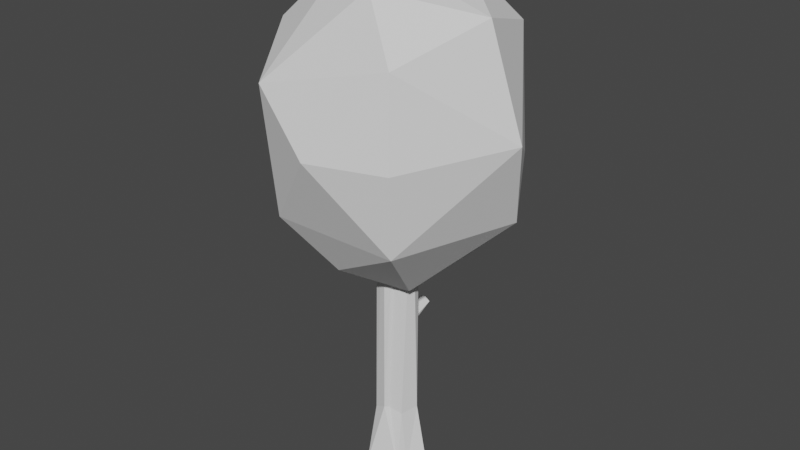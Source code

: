 # Source: tree_1.blend  (saved by Blender 2.81.16; exported with 4.5.12 LTS)
import bpy
from mathutils import Matrix  # noqa: F401  (used for matrix-valued properties, if any)

bpy.ops.wm.read_factory_settings(use_empty=True)
scene = bpy.context.scene
scene.name = 'Scene'

# ---- collections
col_collection = bpy.data.collections.new('Collection'); scene.collection.children.link(col_collection)
col_wood = bpy.data.collections.new('wood'); scene.collection.children.link(col_wood)

# ---- world
world_world = bpy.data.worlds.new('World'); scene.world = world_world
world_world.use_nodes = True; world_world.node_tree.nodes.clear()
_N = world_world.node_tree.nodes; _L = world_world.node_tree.links
n0 = _N.new('ShaderNodeOutputWorld'); n0.name = 'World Output'; n0.location = (300, 300)
n1 = _N.new('ShaderNodeBackground'); n1.name = 'Background'; n1.location = (10, 300)
n1.inputs[0].default_value = (0.05088, 0.05088, 0.05088, 1.0)
_L.new(n1.outputs[0], n0.inputs[0])
n0.is_active_output = True
world_world.color = (0.05088, 0.05088, 0.05088)
world_world.use_sun_shadow = False
world_world.sun_shadow_jitter_overblur = 0.0

# ---- meshes
me_cylinder_002 = bpy.data.meshes.new('Cylinder.002')
me_cylinder_002.from_pydata([(0.1294, 1.166, -1.007), (-0.1719, 1.023, 1.0), (1.195, 0.1904, -1.001), (0.755, 0.7112, 1.0), (1.015, -0.1289, 1.0), (0.8823, -0.7498, -1.001), (0.6265, -0.8089, 1.0), (0.07407, -1.21, -1.001), (-0.02518, -1.012, 1.0), (-0.6814, -1.004, -1.001), (-0.6711, -0.7723, 1.0), (-1.148, 0.01221, -0.9918), (-1.046, 0.2426, 1.0), (-0.8253, 0.9585, -0.9991), (0.2308, -0.9728, -0.5905), (0.2835, 0.9632, -0.6172), (-0.8478, 0.7238, -0.6456), (-0.6253, 0.9597, -0.6534), (0.9884, 0.3358, -0.6021), (-1.15, 0.05609, -0.6709), (0.8621, -0.7709, -0.6233), (0.06437, 1.166, -0.6292), (0.04191, -1.209, -0.5836), (-0.6896, -0.9973, -0.632), (1.189, 0.1165, -0.6034)], [], [(3, 18, 15), (6, 14, 20), (12, 16, 19), (1, 21, 17), (1, 3, 15, 21), (3, 4, 24, 18), (9, 7, 22, 23), (6, 8, 22, 14), (11, 9, 23, 19), (5, 2, 24, 20), (12, 1, 17, 16), (12, 10, 8, 6, 4, 3, 1), (7, 9, 11, 13, 0, 2, 5), (20, 24, 4, 6), (23, 22, 8, 10), (17, 21, 0, 13), (16, 17, 13), (15, 18, 2, 0), (14, 22, 7), (21, 15, 0), (20, 14, 7, 5), (19, 23, 10, 12), (18, 24, 2), (19, 16, 13, 11)])
_uv = me_cylinder_002.uv_layers.new(name='UVMap')
_uv.uv.foreach_set('vector', [0.8698, 1.0, 0.8025, 0.5995, 0.9474, 0.5957, 0.6048, 1.0, 0.5373, 0.6024, 0.6244, 0.5945, 0.2142, 1.0, 0.1313, 0.5865, 0.2481, 0.5802, 0.03655, 1.0, 0.02186, 0.5945, 0.1002, 0.5885, 0.9881, 1.0, 0.8698, 1.0, 0.9474, 0.5957, 0.97, 0.5945, 0.8698, 1.0, 0.7298, 1.0, 0.7747, 0.5995, 0.8025, 0.5995, 0.3952, 0.5, 0.52, 0.5, 0.515, 0.6043, 0.3935, 0.5922, 0.6048, 1.0, 0.4961, 1.0, 0.515, 0.6043, 0.5373, 0.6024, 0.2546, 0.5, 0.3952, 0.5, 0.3935, 0.5922, 0.2481, 0.5802, 0.6289, 0.5, 0.7858, 0.5, 0.7747, 0.5995, 0.6244, 0.5945, 0.2142, 1.0, 0.03655, 1.0, 0.1002, 0.5885, 0.1313, 0.5865, 0.03362, 0.2996, 0.09621, 0.07323, 0.2442, 0.01292, 0.3934, 0.06468, 0.4824, 0.2203, 0.4184, 0.4076, 0.2123, 0.4778, 0.7794, 0.01734, 0.6066, 0.06468, 0.5191, 0.2432, 0.5962, 0.4268, 0.7875, 0.4776, 0.9664, 0.2996, 0.9218, 0.0865, 0.6244, 0.5945, 0.7747, 0.5995, 0.7298, 1.0, 0.6048, 1.0, 0.3935, 0.5922, 0.515, 0.6043, 0.4961, 1.0, 0.3861, 1.0, 0.1002, 0.5885, 0.02186, 0.5945, 0.01843, 0.5, 0.1139, 0.5, 0.1313, 0.5865, 0.1002, 0.5885, 0.1139, 0.5, 0.9474, 0.5957, 0.8025, 0.5995, 0.7858, 0.5, 0.9658, 0.5, 0.5373, 0.6024, 0.515, 0.6043, 0.52, 0.5, 0.97, 0.5945, 0.9474, 0.5957, 0.9658, 0.5, 0.6244, 0.5945, 0.5373, 0.6024, 0.52, 0.5, 0.6289, 0.5, 0.2481, 0.5802, 0.3935, 0.5922, 0.3861, 1.0, 0.2142, 1.0, 0.8025, 0.5995, 0.7747, 0.5995, 0.7858, 0.5, 0.2481, 0.5802, 0.1313, 0.5865, 0.1139, 0.5, 0.2546, 0.5])
me_cylinder_002.use_remesh_fix_poles = True
me_cylinder_002.use_remesh_preserve_attributes = False
me_cylinder_002.use_mirror_vertex_groups = False
me_cylinder_002.update()
me_icosphere_001 = bpy.data.meshes.new('Icosphere.001')
me_icosphere_001.from_pydata([(0.0, 0.0, -1.0), (0.7236, -0.5257, -0.4472), (-0.2764, -0.8506, -0.4472), (-0.8944, 0.0, -0.4472), (-0.2764, 0.8506, -0.4472), (0.7236, 0.5257, -0.4472), (0.2764, -0.8506, 0.4472), (-0.7236, -0.5257, 0.4472), (-0.7236, 0.5257, 0.4472), (0.2764, 0.8506, 0.4472), (0.8944, 0.0, 0.4472), (0.0, 0.0, 1.0), (-0.1625, -0.5, -0.8507), (0.4253, -0.309, -0.8507), (0.2629, -0.809, -0.5257), (0.8506, 0.0, -0.5257), (0.4253, 0.309, -0.8507), (-0.5257, 0.0, -0.8507), (-0.6882, -0.5, -0.5257), (-0.1625, 0.5, -0.8507), (-0.6882, 0.5, -0.5257), (0.2629, 0.809, -0.5257), (0.9511, -0.309, 0.0), (0.9511, 0.309, 0.0), (0.0, -1.0, 0.0), (0.5878, -0.809, 0.0), (-0.9511, -0.309, 0.0), (-0.5878, -0.809, 0.0), (-0.5878, 0.809, 0.0), (-0.9511, 0.309, 0.0), (0.5878, 0.809, 0.0), (0.0, 1.0, 0.0), (0.6882, -0.5, 0.5257), (-0.2629, -0.809, 0.5257), (-0.8506, 0.0, 0.5257), (-0.2629, 0.809, 0.5257), (0.6882, 0.5, 0.5257), (0.1625, -0.5, 0.8507), (0.5257, 0.0, 0.8507), (-0.4253, -0.309, 0.8507), (-0.4253, 0.309, 0.8507), (0.1625, 0.5, 0.8507)], [], [(0, 13, 12), (1, 13, 15), (0, 12, 17), (0, 17, 19), (0, 19, 16), (1, 15, 22), (2, 14, 24), (3, 18, 26), (4, 20, 28), (5, 21, 30), (1, 22, 25), (2, 24, 27), (3, 26, 29), (4, 28, 31), (5, 30, 23), (6, 32, 37), (7, 33, 39), (8, 34, 40), (9, 35, 41), (10, 36, 38), (38, 41, 11), (38, 36, 41), (36, 9, 41), (41, 40, 11), (41, 35, 40), (35, 8, 40), (40, 39, 11), (40, 34, 39), (34, 7, 39), (39, 37, 11), (39, 33, 37), (33, 6, 37), (37, 38, 11), (37, 32, 38), (32, 10, 38), (23, 36, 10), (23, 30, 36), (30, 9, 36), (31, 35, 9), (31, 28, 35), (28, 8, 35), (29, 34, 8), (29, 26, 34), (26, 7, 34), (27, 33, 7), (27, 24, 33), (24, 6, 33), (25, 32, 6), (25, 22, 32), (22, 10, 32), (30, 31, 9), (30, 21, 31), (21, 4, 31), (28, 29, 8), (28, 20, 29), (20, 3, 29), (26, 27, 7), (26, 18, 27), (18, 2, 27), (24, 25, 6), (24, 14, 25), (14, 1, 25), (22, 23, 10), (22, 15, 23), (15, 5, 23), (16, 21, 5), (16, 19, 21), (19, 4, 21), (19, 20, 4), (19, 17, 20), (17, 3, 20), (17, 18, 3), (17, 12, 18), (12, 2, 18), (15, 16, 5), (15, 13, 16), (13, 0, 16), (12, 14, 2), (12, 13, 14), (13, 1, 14)])
_uv = me_icosphere_001.uv_layers.new(name='UVMap')
_uv.uv.foreach_set('vector', [0.8182, 0.0, 0.7727, 0.07873, 0.8636, 0.07873, 0.7273, 0.1575, 0.6818, 0.07873, 0.6364, 0.1575, 0.09091, 0.0, 0.04545, 0.07873, 0.1364, 0.07873, 0.2727, 0.0, 0.2273, 0.07873, 0.3182, 0.07873, 0.4545, 0.0, 0.4091, 0.07873, 0.5, 0.07873, 0.7273, 0.1575, 0.6364, 0.1575, 0.6818, 0.2362, 0.9091, 0.1575, 0.8182, 0.1575, 0.8636, 0.2362, 0.1818, 0.1575, 0.09091, 0.1575, 0.1364, 0.2362, 0.3636, 0.1575, 0.2727, 0.1575, 0.3182, 0.2362, 0.5455, 0.1575, 0.4545, 0.1575, 0.5, 0.2362, 0.7273, 0.1575, 0.6818, 0.2362, 0.7727, 0.2362, 0.9091, 0.1575, 0.8636, 0.2362, 0.9545, 0.2362, 0.1818, 0.1575, 0.1364, 0.2362, 0.2273, 0.2362, 0.3636, 0.1575, 0.3182, 0.2362, 0.4091, 0.2362, 0.5455, 0.1575, 0.5, 0.2362, 0.5909, 0.2362, 0.8182, 0.3149, 0.7273, 0.3149, 0.7727, 0.3937, 1.0, 0.3149, 0.9091, 0.3149, 0.9545, 0.3937, 0.2727, 0.3149, 0.1818, 0.3149, 0.2273, 0.3937, 0.4545, 0.3149, 0.3636, 0.3149, 0.4091, 0.3937, 0.6364, 0.3149, 0.5455, 0.3149, 0.5909, 0.3937, 0.5909, 0.3937, 0.5, 0.3937, 0.5455, 0.4724, 0.5909, 0.3937, 0.5455, 0.3149, 0.5, 0.3937, 0.5455, 0.3149, 0.4545, 0.3149, 0.5, 0.3937, 0.4091, 0.3937, 0.3182, 0.3937, 0.3636, 0.4724, 0.4091, 0.3937, 0.3636, 0.3149, 0.3182, 0.3937, 0.3636, 0.3149, 0.2727, 0.3149, 0.3182, 0.3937, 0.2273, 0.3937, 0.1364, 0.3937, 0.1818, 0.4724, 0.2273, 0.3937, 0.1818, 0.3149, 0.1364, 0.3937, 0.1818, 0.3149, 0.09091, 0.3149, 0.1364, 0.3937, 0.9545, 0.3937, 0.8636, 0.3937, 0.9091, 0.4724, 0.9545, 0.3937, 0.9091, 0.3149, 0.8636, 0.3937, 0.9091, 0.3149, 0.8182, 0.3149, 0.8636, 0.3937, 0.7727, 0.3937, 0.6818, 0.3937, 0.7273, 0.4724, 0.7727, 0.3937, 0.7273, 0.3149, 0.6818, 0.3937, 0.7273, 0.3149, 0.6364, 0.3149, 0.6818, 0.3937, 0.5909, 0.2362, 0.5455, 0.3149, 0.6364, 0.3149, 0.5909, 0.2362, 0.5, 0.2362, 0.5455, 0.3149, 0.5, 0.2362, 0.4545, 0.3149, 0.5455, 0.3149, 0.4091, 0.2362, 0.3636, 0.3149, 0.4545, 0.3149, 0.4091, 0.2362, 0.3182, 0.2362, 0.3636, 0.3149, 0.3182, 0.2362, 0.2727, 0.3149, 0.3636, 0.3149, 0.2273, 0.2362, 0.1818, 0.3149, 0.2727, 0.3149, 0.2273, 0.2362, 0.1364, 0.2362, 0.1818, 0.3149, 0.1364, 0.2362, 0.09091, 0.3149, 0.1818, 0.3149, 0.9545, 0.2362, 0.9091, 0.3149, 1.0, 0.3149, 0.9545, 0.2362, 0.8636, 0.2362, 0.9091, 0.3149, 0.8636, 0.2362, 0.8182, 0.3149, 0.9091, 0.3149, 0.7727, 0.2362, 0.7273, 0.3149, 0.8182, 0.3149, 0.7727, 0.2362, 0.6818, 0.2362, 0.7273, 0.3149, 0.6818, 0.2362, 0.6364, 0.3149, 0.7273, 0.3149, 0.5, 0.2362, 0.4091, 0.2362, 0.4545, 0.3149, 0.5, 0.2362, 0.4545, 0.1575, 0.4091, 0.2362, 0.4545, 0.1575, 0.3636, 0.1575, 0.4091, 0.2362, 0.3182, 0.2362, 0.2273, 0.2362, 0.2727, 0.3149, 0.3182, 0.2362, 0.2727, 0.1575, 0.2273, 0.2362, 0.2727, 0.1575, 0.1818, 0.1575, 0.2273, 0.2362, 0.1364, 0.2362, 0.04545, 0.2362, 0.09091, 0.3149, 0.1364, 0.2362, 0.09091, 0.1575, 0.04545, 0.2362, 0.09091, 0.1575, 0.0, 0.1575, 0.04545, 0.2362, 0.8636, 0.2362, 0.7727, 0.2362, 0.8182, 0.3149, 0.8636, 0.2362, 0.8182, 0.1575, 0.7727, 0.2362, 0.8182, 0.1575, 0.7273, 0.1575, 0.7727, 0.2362, 0.6818, 0.2362, 0.5909, 0.2362, 0.6364, 0.3149, 0.6818, 0.2362, 0.6364, 0.1575, 0.5909, 0.2362, 0.6364, 0.1575, 0.5455, 0.1575, 0.5909, 0.2362, 0.5, 0.07873, 0.4545, 0.1575, 0.5455, 0.1575, 0.5, 0.07873, 0.4091, 0.07873, 0.4545, 0.1575, 0.4091, 0.07873, 0.3636, 0.1575, 0.4545, 0.1575, 0.3182, 0.07873, 0.2727, 0.1575, 0.3636, 0.1575, 0.3182, 0.07873, 0.2273, 0.07873, 0.2727, 0.1575, 0.2273, 0.07873, 0.1818, 0.1575, 0.2727, 0.1575, 0.1364, 0.07873, 0.09091, 0.1575, 0.1818, 0.1575, 0.1364, 0.07873, 0.04545, 0.07873, 0.09091, 0.1575, 0.04545, 0.07873, 0.0, 0.1575, 0.09091, 0.1575, 0.6364, 0.1575, 0.5909, 0.07873, 0.5455, 0.1575, 0.6364, 0.1575, 0.6818, 0.07873, 0.5909, 0.07873, 0.6818, 0.07873, 0.6364, 0.0, 0.5909, 0.07873, 0.8636, 0.07873, 0.8182, 0.1575, 0.9091, 0.1575, 0.8636, 0.07873, 0.7727, 0.07873, 0.8182, 0.1575, 0.7727, 0.07873, 0.7273, 0.1575, 0.8182, 0.1575])
me_icosphere_001.use_remesh_fix_poles = True
me_icosphere_001.use_remesh_preserve_attributes = False
me_icosphere_001.use_mirror_vertex_groups = False
me_icosphere_001.update()
me_cylinder = bpy.data.meshes.new('Cylinder')
me_cylinder.from_pydata([(0.1294, 1.818, -1.007), (-0.1719, 1.023, 1.0), (1.807, 0.1904, -1.001), (0.755, 0.7112, 1.0), (1.015, -0.1289, 1.0), (1.226, -0.7498, -1.001), (0.6265, -0.8089, 1.0), (0.9582, -1.21, -1.001), (-0.02518, -1.012, 1.0), (-0.6814, -1.813, -1.001), (-0.6711, -0.7723, 1.0), (-1.965, 0.01221, -0.9918), (-1.046, 0.2426, 1.0), (-1.25, 0.9585, -0.9991), (0.2308, -0.9728, -0.5905), (0.2835, 0.9632, -0.6172), (-0.8478, 0.7238, -0.6456), (-0.6253, 0.9597, -0.6534), (0.9884, 0.3358, -0.6021), (-1.15, 0.05609, -0.6709), (0.8621, -0.7709, -0.6233), (0.06437, 1.166, -0.6292), (0.04191, -1.209, -0.5836), (-0.6896, -0.9973, -0.632), (1.189, 0.1165, -0.6034), (1.807, 0.1904, -1.001)], [], [(3, 18, 15), (6, 14, 20), (12, 16, 19), (1, 21, 17), (1, 3, 15, 21), (3, 4, 24, 18), (9, 7, 22, 23), (6, 8, 22, 14), (11, 9, 23, 19), (5, 2, 24, 20), (12, 1, 17, 16), (12, 10, 8, 6, 4, 3, 1), (7, 9, 11, 13, 0, 2, 5), (20, 24, 4, 6), (23, 22, 8, 10), (17, 21, 0, 13), (16, 17, 13), (15, 18, 2, 0), (14, 22, 7), (21, 15, 0), (20, 14, 7, 5), (19, 23, 10, 12), (18, 24, 2), (19, 16, 13, 11)])
_uv = me_cylinder.uv_layers.new(name='UVMap')
_uv.uv.foreach_set('vector', [0.8698, 1.0, 0.8025, 0.5995, 0.9474, 0.5957, 0.6048, 1.0, 0.5373, 0.6024, 0.6244, 0.5945, 0.2142, 1.0, 0.1313, 0.5865, 0.2481, 0.5802, 0.03655, 1.0, 0.02186, 0.5945, 0.1002, 0.5885, 0.9881, 1.0, 0.8698, 1.0, 0.9474, 0.5957, 0.97, 0.5945, 0.8698, 1.0, 0.7298, 1.0, 0.7747, 0.5995, 0.8025, 0.5995, 0.3952, 0.5, 0.52, 0.5, 0.515, 0.6043, 0.3935, 0.5922, 0.6048, 1.0, 0.4961, 1.0, 0.515, 0.6043, 0.5373, 0.6024, 0.2546, 0.5, 0.3952, 0.5, 0.3935, 0.5922, 0.2481, 0.5802, 0.6289, 0.5, 0.7858, 0.5, 0.7747, 0.5995, 0.6244, 0.5945, 0.2142, 1.0, 0.03655, 1.0, 0.1002, 0.5885, 0.1313, 0.5865, 0.03362, 0.2996, 0.09621, 0.07323, 0.2442, 0.01292, 0.3934, 0.06468, 0.4824, 0.2203, 0.4184, 0.4076, 0.2123, 0.4778, 0.7794, 0.01734, 0.6066, 0.06468, 0.5191, 0.2432, 0.5962, 0.4268, 0.7875, 0.4776, 0.9664, 0.2996, 0.9218, 0.0865, 0.6244, 0.5945, 0.7747, 0.5995, 0.7298, 1.0, 0.6048, 1.0, 0.3935, 0.5922, 0.515, 0.6043, 0.4961, 1.0, 0.3861, 1.0, 0.1002, 0.5885, 0.02186, 0.5945, 0.01843, 0.5, 0.1139, 0.5, 0.1313, 0.5865, 0.1002, 0.5885, 0.1139, 0.5, 0.9474, 0.5957, 0.8025, 0.5995, 0.7858, 0.5, 0.9658, 0.5, 0.5373, 0.6024, 0.515, 0.6043, 0.52, 0.5, 0.97, 0.5945, 0.9474, 0.5957, 0.9658, 0.5, 0.6244, 0.5945, 0.5373, 0.6024, 0.52, 0.5, 0.6289, 0.5, 0.2481, 0.5802, 0.3935, 0.5922, 0.3861, 1.0, 0.2142, 1.0, 0.8025, 0.5995, 0.7747, 0.5995, 0.7858, 0.5, 0.2481, 0.5802, 0.1313, 0.5865, 0.1139, 0.5, 0.2546, 0.5])
me_cylinder.use_remesh_fix_poles = True
me_cylinder.use_remesh_preserve_attributes = False
me_cylinder.use_mirror_vertex_groups = False
me_cylinder.update()

# ---- objects
ob_branch = bpy.data.objects.new('branch', me_cylinder_002)
ob_leaves = bpy.data.objects.new('leaves', me_icosphere_001)
ob_trunk = bpy.data.objects.new('trunk', me_cylinder)

# ---- transforms, parenting, visibility, modifiers, constraints
ob_branch.location = (0.3052, 0.4317, 3.122)
ob_branch.rotation_euler = (1.843, -0.3399, -0.01419)
ob_branch.scale = (-0.1662, -0.1665, -0.5063)
ob_branch.lineart.crease_threshold = 0.0
ob_leaves.location = (0.5033, -0.4171, 9.106)
ob_leaves.scale = (3.437, 3.473, 4.339)
ob_leaves.lineart.crease_threshold = 0.0
_m = ob_leaves.modifiers.new('Decimate', 'DECIMATE')
_m.ratio = 0.6
ob_trunk.location = (0.5055, -0.4903, 3.544)
ob_trunk.scale = (0.517, 0.517, 4.544)
ob_trunk.lineart.crease_threshold = 0.0

# ---- collection membership
col_collection.objects.link(ob_branch)
col_wood.objects.link(ob_leaves)
col_wood.objects.link(ob_trunk)

# ---- scene / render settings (as saved in the file)
scene.frame_start = 1; scene.frame_end = 250; scene.frame_set(0)
scene.render.engine = 'BLENDER_EEVEE_NEXT'
scene.cycles.use_denoising = False
scene.cycles.samples = 128
scene.cycles.sampling_pattern = 'TABULATED_SOBOL'
scene.cycles.use_adaptive_sampling = False
scene.cycles.use_light_tree = False
scene.view_settings.view_transform = 'Filmic'
bpy.context.view_layer.update()

# ---- added for rendering (the .blend has no active camera and no usable light): camera, sun
cam_auto = bpy.data.cameras.new('AutoCamera')
cam_auto.lens = 50.0
cam_auto.sensor_width = 36.0
cam_auto.clip_end = 1000.0
ob_auto_camera = bpy.data.objects.new('AutoCamera', cam_auto)
scene.collection.objects.link(ob_auto_camera)
ob_auto_camera.location = (16.7577, -19.9224, 19.1967)
ob_auto_camera.rotation_euler = (1.09748, -7.21219e-08, 0.694738)
scene.camera = ob_auto_camera
light_auto_sun = bpy.data.lights.new('AutoSun', 'SUN')
light_auto_sun.energy = 3.0
light_auto_sun.angle = 0.0523599
ob_auto_sun = bpy.data.objects.new('AutoSun', light_auto_sun)
scene.collection.objects.link(ob_auto_sun)
ob_auto_sun.rotation_euler = (0.872665, 0.174533, 0.523599)
bpy.context.view_layer.update()
